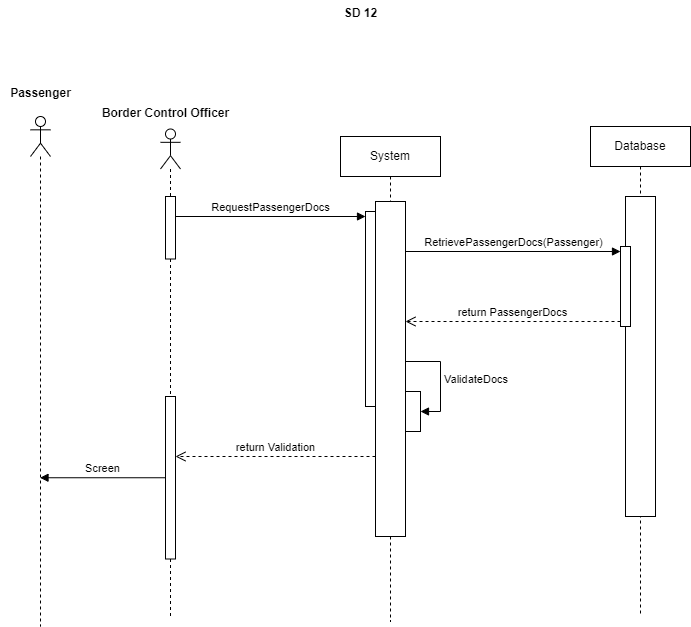

The diagram above was exported from draw.io. Its source (the exported page's mxGraphModel, read from the mxfile embedded in the PNG):
<mxGraphModel dx="1434" dy="772" grid="1" gridSize="10" guides="1" tooltips="1" connect="1" arrows="1" fold="1" page="1" pageScale="1" pageWidth="850" pageHeight="1100" math="0" shadow="0">
  <root>
    <mxCell id="0" />
    <mxCell id="1" parent="0" />
    <mxCell id="xhNe5tB1STD2ucuLNv6i-13" value="SD 12" style="text;align=center;fontStyle=1;verticalAlign=middle;spacingLeft=3;spacingRight=3;strokeColor=none;rotatable=0;points=[[0,0.5],[1,0.5]];portConstraint=eastwest;html=1;" vertex="1" parent="1">
      <mxGeometry x="400" y="70" width="80" height="26" as="geometry" />
    </mxCell>
    <mxCell id="xhNe5tB1STD2ucuLNv6i-30" value="System" style="shape=umlLifeline;perimeter=lifelinePerimeter;whiteSpace=wrap;html=1;container=0;dropTarget=0;collapsible=0;recursiveResize=0;outlineConnect=0;portConstraint=eastwest;newEdgeStyle={&quot;edgeStyle&quot;:&quot;elbowEdgeStyle&quot;,&quot;elbow&quot;:&quot;vertical&quot;,&quot;curved&quot;:0,&quot;rounded&quot;:0};" vertex="1" parent="1">
      <mxGeometry x="420" y="206" width="100" height="485" as="geometry" />
    </mxCell>
    <mxCell id="xhNe5tB1STD2ucuLNv6i-31" value="" style="html=1;points=[[0,0,0,0,5],[0,1,0,0,-5],[1,0,0,0,5],[1,1,0,0,-5]];perimeter=orthogonalPerimeter;outlineConnect=0;targetShapes=umlLifeline;portConstraint=eastwest;newEdgeStyle={&quot;curved&quot;:0,&quot;rounded&quot;:0};" vertex="1" parent="xhNe5tB1STD2ucuLNv6i-30">
      <mxGeometry x="35" y="65" width="30" height="335" as="geometry" />
    </mxCell>
    <mxCell id="xhNe5tB1STD2ucuLNv6i-32" value="" style="html=1;points=[[0,0,0,0,5],[0,1,0,0,-5],[1,0,0,0,5],[1,1,0,0,-5]];perimeter=orthogonalPerimeter;outlineConnect=0;targetShapes=umlLifeline;portConstraint=eastwest;newEdgeStyle={&quot;curved&quot;:0,&quot;rounded&quot;:0};" vertex="1" parent="xhNe5tB1STD2ucuLNv6i-30">
      <mxGeometry x="25" y="75" width="10" height="195" as="geometry" />
    </mxCell>
    <mxCell id="xhNe5tB1STD2ucuLNv6i-33" value="" style="html=1;points=[[0,0,0,0,5],[0,1,0,0,-5],[1,0,0,0,5],[1,1,0,0,-5]];perimeter=orthogonalPerimeter;outlineConnect=0;targetShapes=umlLifeline;portConstraint=eastwest;newEdgeStyle={&quot;curved&quot;:0,&quot;rounded&quot;:0};" vertex="1" parent="xhNe5tB1STD2ucuLNv6i-30">
      <mxGeometry x="65" y="255" width="15" height="40" as="geometry" />
    </mxCell>
    <mxCell id="xhNe5tB1STD2ucuLNv6i-34" value="ValidateDocs" style="html=1;align=left;spacingLeft=2;endArrow=block;rounded=0;edgeStyle=orthogonalEdgeStyle;curved=0;rounded=0;" edge="1" parent="xhNe5tB1STD2ucuLNv6i-30" source="xhNe5tB1STD2ucuLNv6i-31" target="xhNe5tB1STD2ucuLNv6i-33">
      <mxGeometry relative="1" as="geometry">
        <mxPoint x="70" y="195" as="sourcePoint" />
        <Array as="points">
          <mxPoint x="100" y="225" />
          <mxPoint x="100" y="275" />
        </Array>
      </mxGeometry>
    </mxCell>
    <mxCell id="xhNe5tB1STD2ucuLNv6i-35" value="Database" style="shape=umlLifeline;perimeter=lifelinePerimeter;whiteSpace=wrap;html=1;container=1;dropTarget=0;collapsible=0;recursiveResize=0;outlineConnect=0;portConstraint=eastwest;newEdgeStyle={&quot;curved&quot;:0,&quot;rounded&quot;:0};" vertex="1" parent="1">
      <mxGeometry x="670" y="196" width="100" height="490" as="geometry" />
    </mxCell>
    <mxCell id="xhNe5tB1STD2ucuLNv6i-36" value="" style="html=1;points=[[0,0,0,0,5],[0,1,0,0,-5],[1,0,0,0,5],[1,1,0,0,-5]];perimeter=orthogonalPerimeter;outlineConnect=0;targetShapes=umlLifeline;portConstraint=eastwest;newEdgeStyle={&quot;curved&quot;:0,&quot;rounded&quot;:0};" vertex="1" parent="xhNe5tB1STD2ucuLNv6i-35">
      <mxGeometry x="35" y="70" width="30" height="320" as="geometry" />
    </mxCell>
    <mxCell id="xhNe5tB1STD2ucuLNv6i-37" value="" style="html=1;points=[[0,0,0,0,5],[0,1,0,0,-5],[1,0,0,0,5],[1,1,0,0,-5]];perimeter=orthogonalPerimeter;outlineConnect=0;targetShapes=umlLifeline;portConstraint=eastwest;newEdgeStyle={&quot;curved&quot;:0,&quot;rounded&quot;:0};" vertex="1" parent="xhNe5tB1STD2ucuLNv6i-35">
      <mxGeometry x="30" y="120" width="10" height="80" as="geometry" />
    </mxCell>
    <mxCell id="xhNe5tB1STD2ucuLNv6i-38" value="" style="shape=umlLifeline;perimeter=lifelinePerimeter;whiteSpace=wrap;html=1;container=1;dropTarget=0;collapsible=0;recursiveResize=0;outlineConnect=0;portConstraint=eastwest;newEdgeStyle={&quot;curved&quot;:0,&quot;rounded&quot;:0};participant=umlActor;" vertex="1" parent="1">
      <mxGeometry x="240" y="198.5" width="20" height="487.5" as="geometry" />
    </mxCell>
    <mxCell id="xhNe5tB1STD2ucuLNv6i-39" value="" style="html=1;points=[[0,0,0,0,5],[0,1,0,0,-5],[1,0,0,0,5],[1,1,0,0,-5]];perimeter=orthogonalPerimeter;outlineConnect=0;targetShapes=umlLifeline;portConstraint=eastwest;newEdgeStyle={&quot;curved&quot;:0,&quot;rounded&quot;:0};" vertex="1" parent="xhNe5tB1STD2ucuLNv6i-38">
      <mxGeometry x="5" y="67.5" width="10" height="62.5" as="geometry" />
    </mxCell>
    <mxCell id="xhNe5tB1STD2ucuLNv6i-40" value="" style="html=1;points=[[0,0,0,0,5],[0,1,0,0,-5],[1,0,0,0,5],[1,1,0,0,-5]];perimeter=orthogonalPerimeter;outlineConnect=0;targetShapes=umlLifeline;portConstraint=eastwest;newEdgeStyle={&quot;curved&quot;:0,&quot;rounded&quot;:0};" vertex="1" parent="xhNe5tB1STD2ucuLNv6i-38">
      <mxGeometry x="5" y="267.5" width="10" height="162.5" as="geometry" />
    </mxCell>
    <mxCell id="xhNe5tB1STD2ucuLNv6i-41" value="Border Control Officer" style="text;align=center;fontStyle=1;verticalAlign=middle;spacingLeft=3;spacingRight=3;strokeColor=none;rotatable=0;points=[[0,0.5],[1,0.5]];portConstraint=eastwest;html=1;" vertex="1" parent="1">
      <mxGeometry x="180" y="170" width="130" height="26" as="geometry" />
    </mxCell>
    <mxCell id="xhNe5tB1STD2ucuLNv6i-42" value="RequestPassengerDocs" style="html=1;verticalAlign=bottom;endArrow=block;curved=0;rounded=0;entryX=0;entryY=0;entryDx=0;entryDy=5;" edge="1" parent="1" source="xhNe5tB1STD2ucuLNv6i-39" target="xhNe5tB1STD2ucuLNv6i-32">
      <mxGeometry relative="1" as="geometry">
        <mxPoint x="240" y="236" as="sourcePoint" />
      </mxGeometry>
    </mxCell>
    <mxCell id="xhNe5tB1STD2ucuLNv6i-43" value="return Validation" style="html=1;verticalAlign=bottom;endArrow=open;dashed=1;endSize=8;curved=0;rounded=0;" edge="1" parent="1" source="xhNe5tB1STD2ucuLNv6i-31" target="xhNe5tB1STD2ucuLNv6i-40">
      <mxGeometry relative="1" as="geometry">
        <mxPoint x="300" y="376" as="targetPoint" />
        <Array as="points">
          <mxPoint x="350" y="526" />
        </Array>
      </mxGeometry>
    </mxCell>
    <mxCell id="xhNe5tB1STD2ucuLNv6i-44" value="RetrievePassengerDocs(Passenger)" style="html=1;verticalAlign=bottom;endArrow=block;curved=0;rounded=0;entryX=0;entryY=0;entryDx=0;entryDy=5;" edge="1" parent="1" source="xhNe5tB1STD2ucuLNv6i-31" target="xhNe5tB1STD2ucuLNv6i-37">
      <mxGeometry relative="1" as="geometry">
        <mxPoint x="580" y="321" as="sourcePoint" />
      </mxGeometry>
    </mxCell>
    <mxCell id="xhNe5tB1STD2ucuLNv6i-45" value="return PassengerDocs" style="html=1;verticalAlign=bottom;endArrow=open;dashed=1;endSize=8;curved=0;rounded=0;exitX=0;exitY=1;exitDx=0;exitDy=-5;" edge="1" parent="1" source="xhNe5tB1STD2ucuLNv6i-37" target="xhNe5tB1STD2ucuLNv6i-31">
      <mxGeometry relative="1" as="geometry">
        <mxPoint x="580" y="391" as="targetPoint" />
      </mxGeometry>
    </mxCell>
    <mxCell id="xhNe5tB1STD2ucuLNv6i-46" value="" style="shape=umlLifeline;perimeter=lifelinePerimeter;whiteSpace=wrap;html=1;container=1;dropTarget=0;collapsible=0;recursiveResize=0;outlineConnect=0;portConstraint=eastwest;newEdgeStyle={&quot;curved&quot;:0,&quot;rounded&quot;:0};participant=umlActor;" vertex="1" parent="1">
      <mxGeometry x="110" y="186" width="20" height="510" as="geometry" />
    </mxCell>
    <mxCell id="xhNe5tB1STD2ucuLNv6i-47" value="Screen" style="html=1;verticalAlign=bottom;endArrow=block;curved=0;rounded=0;" edge="1" parent="1" source="xhNe5tB1STD2ucuLNv6i-40" target="xhNe5tB1STD2ucuLNv6i-46">
      <mxGeometry width="80" relative="1" as="geometry">
        <mxPoint x="460" y="426" as="sourcePoint" />
        <mxPoint x="540" y="426" as="targetPoint" />
      </mxGeometry>
    </mxCell>
    <mxCell id="xhNe5tB1STD2ucuLNv6i-48" value="Passenger" style="text;align=center;fontStyle=1;verticalAlign=middle;spacingLeft=3;spacingRight=3;strokeColor=none;rotatable=0;points=[[0,0.5],[1,0.5]];portConstraint=eastwest;html=1;" vertex="1" parent="1">
      <mxGeometry x="80" y="150" width="80" height="26" as="geometry" />
    </mxCell>
  </root>
</mxGraphModel>